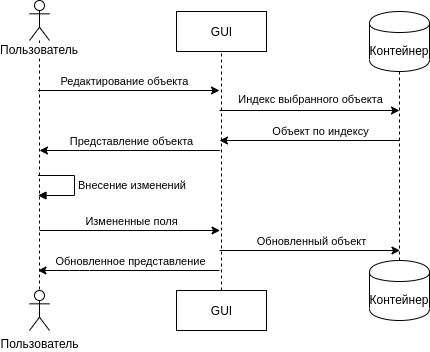

The diagram above was exported from draw.io. Its source (the exported page's mxGraphModel, read from the mxfile embedded in the PNG):
<mxGraphModel dx="1264" dy="656" grid="1" gridSize="10" guides="1" tooltips="1" connect="1" arrows="1" fold="1" page="1" pageScale="1" pageWidth="1100" pageHeight="850" background="#ffffff" math="0" shadow="0">
  <root>
    <mxCell id="0" />
    <mxCell id="1" parent="0" />
    <mxCell id="lB9bvRs2nrUWCR5qNO8K-1" value="Пользователь" style="shape=umlLifeline;participant=umlActor;perimeter=lifelinePerimeter;whiteSpace=wrap;html=1;container=1;collapsible=0;recursiveResize=0;verticalAlign=top;spacingTop=36;labelBackgroundColor=#ffffff;outlineConnect=0;size=40;" parent="1" vertex="1">
      <mxGeometry x="370" y="230" width="20" height="290" as="geometry" />
    </mxCell>
    <mxCell id="lB9bvRs2nrUWCR5qNO8K-10" value="Пользователь" style="shape=umlActor;verticalLabelPosition=bottom;labelBackgroundColor=#ffffff;verticalAlign=top;html=1;" parent="1" vertex="1">
      <mxGeometry x="370" y="520" width="20" height="40" as="geometry" />
    </mxCell>
    <mxCell id="lB9bvRs2nrUWCR5qNO8K-15" value="GUI" style="html=1;" parent="1" vertex="1">
      <mxGeometry x="517" y="241" width="90" height="40" as="geometry" />
    </mxCell>
    <mxCell id="lB9bvRs2nrUWCR5qNO8K-16" value="GUI" style="html=1;" parent="1" vertex="1">
      <mxGeometry x="517" y="520" width="90" height="40" as="geometry" />
    </mxCell>
    <mxCell id="lB9bvRs2nrUWCR5qNO8K-18" value="" style="endArrow=classic;html=1;" parent="1" source="lB9bvRs2nrUWCR5qNO8K-1" edge="1">
      <mxGeometry width="50" height="50" relative="1" as="geometry">
        <mxPoint x="430" y="360" as="sourcePoint" />
        <mxPoint x="560" y="320" as="targetPoint" />
      </mxGeometry>
    </mxCell>
    <mxCell id="lB9bvRs2nrUWCR5qNO8K-23" value="Редактирование объекта&amp;nbsp; &amp;nbsp;&amp;nbsp;" style="edgeLabel;html=1;align=center;verticalAlign=middle;resizable=0;points=[];" parent="lB9bvRs2nrUWCR5qNO8K-18" vertex="1" connectable="0">
      <mxGeometry x="-0.2939" y="1" relative="1" as="geometry">
        <mxPoint x="27" y="-9" as="offset" />
      </mxGeometry>
    </mxCell>
    <mxCell id="lB9bvRs2nrUWCR5qNO8K-22" value="" style="endArrow=none;dashed=1;html=1;entryX=0.5;entryY=1;entryDx=0;entryDy=0;" parent="1" source="lB9bvRs2nrUWCR5qNO8K-16" target="lB9bvRs2nrUWCR5qNO8K-15" edge="1">
      <mxGeometry width="50" height="50" relative="1" as="geometry">
        <mxPoint x="450" y="430" as="sourcePoint" />
        <mxPoint x="500" y="380" as="targetPoint" />
      </mxGeometry>
    </mxCell>
    <mxCell id="lB9bvRs2nrUWCR5qNO8K-24" value="" style="endArrow=classic;html=1;" parent="1" edge="1">
      <mxGeometry width="50" height="50" relative="1" as="geometry">
        <mxPoint x="560.33" y="380" as="sourcePoint" />
        <mxPoint x="379.9966666666666" y="380" as="targetPoint" />
        <Array as="points">
          <mxPoint x="470.33" y="380" />
          <mxPoint x="420.33" y="380" />
        </Array>
      </mxGeometry>
    </mxCell>
    <mxCell id="lB9bvRs2nrUWCR5qNO8K-25" value="Представление объекта" style="edgeLabel;html=1;align=center;verticalAlign=middle;resizable=0;points=[];" parent="lB9bvRs2nrUWCR5qNO8K-24" vertex="1" connectable="0">
      <mxGeometry x="-0.3068" y="-1" relative="1" as="geometry">
        <mxPoint x="-27.83" y="-9" as="offset" />
      </mxGeometry>
    </mxCell>
    <mxCell id="lB9bvRs2nrUWCR5qNO8K-31" value="Внесение изменений" style="edgeStyle=orthogonalEdgeStyle;html=1;align=left;spacingLeft=2;endArrow=block;rounded=0;" parent="1" source="lB9bvRs2nrUWCR5qNO8K-1" target="lB9bvRs2nrUWCR5qNO8K-1" edge="1">
      <mxGeometry relative="1" as="geometry">
        <mxPoint x="380" y="405" as="sourcePoint" />
        <Array as="points">
          <mxPoint x="415" y="405" />
          <mxPoint x="415" y="425" />
        </Array>
        <mxPoint x="395" y="425" as="targetPoint" />
      </mxGeometry>
    </mxCell>
    <mxCell id="lB9bvRs2nrUWCR5qNO8K-32" value="" style="endArrow=classic;html=1;" parent="1" edge="1">
      <mxGeometry width="50" height="50" relative="1" as="geometry">
        <mxPoint x="380" y="460" as="sourcePoint" />
        <mxPoint x="560.5" y="460" as="targetPoint" />
      </mxGeometry>
    </mxCell>
    <mxCell id="lB9bvRs2nrUWCR5qNO8K-33" value="Измененные поля" style="edgeLabel;html=1;align=center;verticalAlign=middle;resizable=0;points=[];" parent="lB9bvRs2nrUWCR5qNO8K-32" vertex="1" connectable="0">
      <mxGeometry x="-0.2939" y="1" relative="1" as="geometry">
        <mxPoint x="27" y="-9" as="offset" />
      </mxGeometry>
    </mxCell>
    <mxCell id="lB9bvRs2nrUWCR5qNO8K-34" value="" style="endArrow=classic;html=1;" parent="1" target="lB9bvRs2nrUWCR5qNO8K-1" edge="1">
      <mxGeometry width="50" height="50" relative="1" as="geometry">
        <mxPoint x="560" y="500" as="sourcePoint" />
        <mxPoint x="570.5" y="490" as="targetPoint" />
        <Array as="points">
          <mxPoint x="420" y="500" />
        </Array>
      </mxGeometry>
    </mxCell>
    <mxCell id="lB9bvRs2nrUWCR5qNO8K-35" value="Обновленное представление" style="edgeLabel;html=1;align=center;verticalAlign=middle;resizable=0;points=[];" parent="lB9bvRs2nrUWCR5qNO8K-34" vertex="1" connectable="0">
      <mxGeometry x="-0.2939" y="1" relative="1" as="geometry">
        <mxPoint x="-26" y="-11" as="offset" />
      </mxGeometry>
    </mxCell>
    <mxCell id="lB9bvRs2nrUWCR5qNO8K-37" value="Контейнер" style="shape=cylinder;whiteSpace=wrap;html=1;boundedLbl=1;backgroundOutline=1;" parent="1" vertex="1">
      <mxGeometry x="710" y="490" width="60" height="60" as="geometry" />
    </mxCell>
    <mxCell id="lB9bvRs2nrUWCR5qNO8K-40" value="" style="endArrow=none;dashed=1;html=1;entryX=0.5;entryY=1;entryDx=0;entryDy=0;exitX=0.5;exitY=0;exitDx=0;exitDy=0;" parent="1" source="lB9bvRs2nrUWCR5qNO8K-37" edge="1">
      <mxGeometry width="50" height="50" relative="1" as="geometry">
        <mxPoint x="710" y="440" as="sourcePoint" />
        <mxPoint x="740" y="300" as="targetPoint" />
      </mxGeometry>
    </mxCell>
    <mxCell id="lB9bvRs2nrUWCR5qNO8K-41" value="Контейнер" style="shape=cylinder;whiteSpace=wrap;html=1;boundedLbl=1;backgroundOutline=1;" parent="1" vertex="1">
      <mxGeometry x="710" y="241" width="60" height="60" as="geometry" />
    </mxCell>
    <mxCell id="lB9bvRs2nrUWCR5qNO8K-42" value="" style="endArrow=classic;html=1;" parent="1" edge="1">
      <mxGeometry width="50" height="50" relative="1" as="geometry">
        <mxPoint x="560" y="480" as="sourcePoint" />
        <mxPoint x="740.5" y="480" as="targetPoint" />
      </mxGeometry>
    </mxCell>
    <mxCell id="lB9bvRs2nrUWCR5qNO8K-43" value="Обновленный объект" style="edgeLabel;html=1;align=center;verticalAlign=middle;resizable=0;points=[];" parent="lB9bvRs2nrUWCR5qNO8K-42" vertex="1" connectable="0">
      <mxGeometry x="-0.2939" y="1" relative="1" as="geometry">
        <mxPoint x="27" y="-9" as="offset" />
      </mxGeometry>
    </mxCell>
    <mxCell id="lB9bvRs2nrUWCR5qNO8K-44" value="" style="endArrow=classic;html=1;" parent="1" edge="1">
      <mxGeometry width="50" height="50" relative="1" as="geometry">
        <mxPoint x="740" y="370" as="sourcePoint" />
        <mxPoint x="560" y="370" as="targetPoint" />
      </mxGeometry>
    </mxCell>
    <mxCell id="lB9bvRs2nrUWCR5qNO8K-45" value="Объект по индексу" style="edgeLabel;html=1;align=center;verticalAlign=middle;resizable=0;points=[];" parent="lB9bvRs2nrUWCR5qNO8K-44" vertex="1" connectable="0">
      <mxGeometry x="-0.2939" y="1" relative="1" as="geometry">
        <mxPoint x="-16" y="-11" as="offset" />
      </mxGeometry>
    </mxCell>
    <mxCell id="lB9bvRs2nrUWCR5qNO8K-46" value="" style="endArrow=classic;html=1;" parent="1" edge="1">
      <mxGeometry width="50" height="50" relative="1" as="geometry">
        <mxPoint x="560" y="340" as="sourcePoint" />
        <mxPoint x="740" y="340" as="targetPoint" />
      </mxGeometry>
    </mxCell>
    <mxCell id="lB9bvRs2nrUWCR5qNO8K-47" value="Индекс выбранного объекта" style="edgeLabel;html=1;align=center;verticalAlign=middle;resizable=0;points=[];" parent="lB9bvRs2nrUWCR5qNO8K-46" vertex="1" connectable="0">
      <mxGeometry x="-0.2939" y="1" relative="1" as="geometry">
        <mxPoint x="26" y="-11" as="offset" />
      </mxGeometry>
    </mxCell>
  </root>
</mxGraphModel>